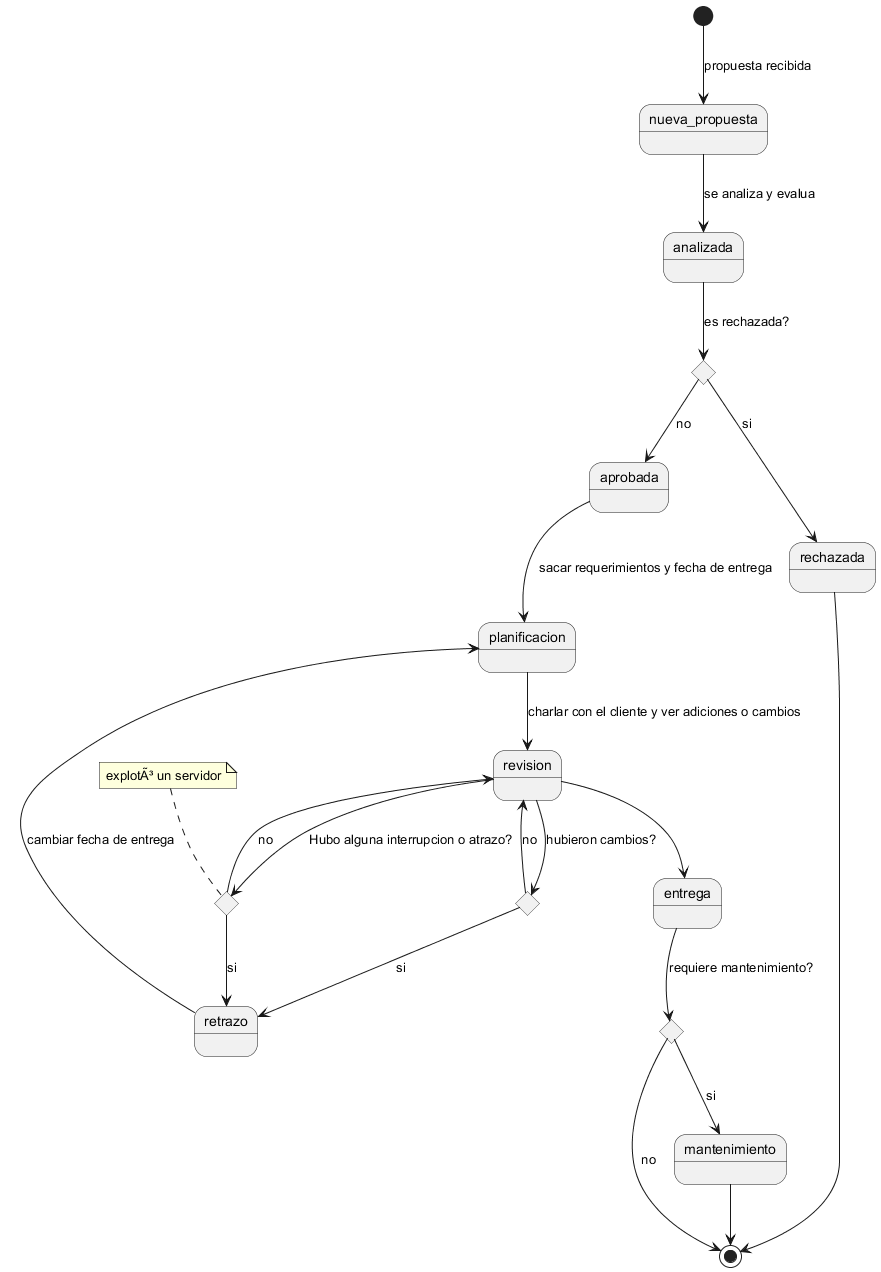

The diagram above was rendered by PlantUML. Its source (embedded in the PNG):
@startuml cooperativa

state c1 <<choice>>
state c2 <<choice>>
state c3 <<choice>>
state c4 <<choice>>

[*] --> nueva_propuesta: propuesta recibida
nueva_propuesta --> analizada: se analiza y evalua

analizada --> c1: es rechazada?
c1 --> rechazada: si
rechazada --> [*]
c1 --> aprobada: no

aprobada --> planificacion: sacar requerimientos y fecha de entrega
planificacion --> revision: charlar con el cliente y ver adiciones o cambios
revision --> c2: hubieron cambios?
c2 --> retrazo: si
c2 --> revision: no
revision --> c3: Hubo alguna interrupcion o atrazo?
c3 --> retrazo: si
note top of c3: explotÃ³ un servidor
retrazo --> planificacion: cambiar fecha de entrega
c3 --> revision: no
revision --> entrega
entrega --> c4: requiere mantenimiento?
c4 --> [*]: no
c4 --> mantenimiento: si
mantenimiento --> [*]

@enduml